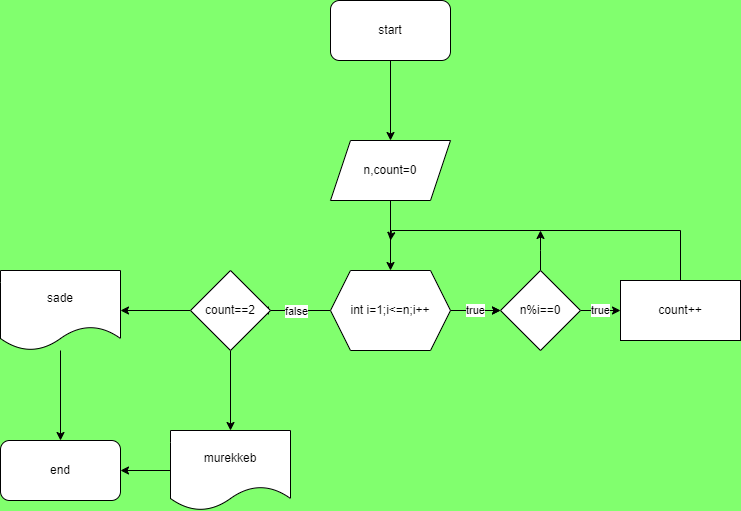

The diagram above was exported from draw.io. Its source (the exported page's mxGraphModel, read from the mxfile embedded in the PNG):
<mxGraphModel dx="1082" dy="677" grid="1" gridSize="10" guides="1" tooltips="1" connect="1" arrows="1" fold="1" page="1" pageScale="1" pageWidth="850" pageHeight="1100" background="#81FF6E" math="0" shadow="0">
  <root>
    <mxCell id="0" />
    <mxCell id="1" parent="0" />
    <mxCell id="Lzg7s_wQiAT1t2SFtm6y-3" value="" style="edgeStyle=orthogonalEdgeStyle;rounded=0;orthogonalLoop=1;jettySize=auto;html=1;" edge="1" parent="1" source="Lzg7s_wQiAT1t2SFtm6y-1" target="Lzg7s_wQiAT1t2SFtm6y-2">
      <mxGeometry relative="1" as="geometry" />
    </mxCell>
    <mxCell id="Lzg7s_wQiAT1t2SFtm6y-1" value="start" style="rounded=1;whiteSpace=wrap;html=1;" vertex="1" parent="1">
      <mxGeometry x="340" y="10" width="120" height="60" as="geometry" />
    </mxCell>
    <mxCell id="Lzg7s_wQiAT1t2SFtm6y-5" value="" style="edgeStyle=orthogonalEdgeStyle;rounded=0;orthogonalLoop=1;jettySize=auto;html=1;" edge="1" parent="1" source="Lzg7s_wQiAT1t2SFtm6y-2" target="Lzg7s_wQiAT1t2SFtm6y-4">
      <mxGeometry relative="1" as="geometry" />
    </mxCell>
    <mxCell id="Lzg7s_wQiAT1t2SFtm6y-2" value="n,count=0" style="shape=parallelogram;perimeter=parallelogramPerimeter;whiteSpace=wrap;html=1;fixedSize=1;" vertex="1" parent="1">
      <mxGeometry x="340" y="150" width="120" height="60" as="geometry" />
    </mxCell>
    <mxCell id="Lzg7s_wQiAT1t2SFtm6y-7" value="" style="edgeStyle=orthogonalEdgeStyle;rounded=0;orthogonalLoop=1;jettySize=auto;html=1;" edge="1" parent="1" source="Lzg7s_wQiAT1t2SFtm6y-4" target="Lzg7s_wQiAT1t2SFtm6y-6">
      <mxGeometry relative="1" as="geometry" />
    </mxCell>
    <mxCell id="Lzg7s_wQiAT1t2SFtm6y-8" value="true" style="edgeStyle=orthogonalEdgeStyle;rounded=0;orthogonalLoop=1;jettySize=auto;html=1;" edge="1" parent="1" source="Lzg7s_wQiAT1t2SFtm6y-4" target="Lzg7s_wQiAT1t2SFtm6y-6">
      <mxGeometry relative="1" as="geometry" />
    </mxCell>
    <mxCell id="Lzg7s_wQiAT1t2SFtm6y-15" value="false" style="edgeStyle=orthogonalEdgeStyle;rounded=0;orthogonalLoop=1;jettySize=auto;html=1;" edge="1" parent="1" source="Lzg7s_wQiAT1t2SFtm6y-4">
      <mxGeometry relative="1" as="geometry">
        <mxPoint x="270" y="320" as="targetPoint" />
      </mxGeometry>
    </mxCell>
    <mxCell id="Lzg7s_wQiAT1t2SFtm6y-4" value="int i=1;i&amp;lt;=n;i++" style="shape=hexagon;perimeter=hexagonPerimeter2;whiteSpace=wrap;html=1;fixedSize=1;" vertex="1" parent="1">
      <mxGeometry x="340" y="280" width="120" height="80" as="geometry" />
    </mxCell>
    <mxCell id="Lzg7s_wQiAT1t2SFtm6y-11" value="true" style="edgeStyle=orthogonalEdgeStyle;rounded=0;orthogonalLoop=1;jettySize=auto;html=1;" edge="1" parent="1" source="Lzg7s_wQiAT1t2SFtm6y-6" target="Lzg7s_wQiAT1t2SFtm6y-10">
      <mxGeometry relative="1" as="geometry" />
    </mxCell>
    <mxCell id="Lzg7s_wQiAT1t2SFtm6y-13" style="edgeStyle=orthogonalEdgeStyle;rounded=0;orthogonalLoop=1;jettySize=auto;html=1;" edge="1" parent="1" source="Lzg7s_wQiAT1t2SFtm6y-6">
      <mxGeometry relative="1" as="geometry">
        <mxPoint x="550" y="240" as="targetPoint" />
      </mxGeometry>
    </mxCell>
    <mxCell id="Lzg7s_wQiAT1t2SFtm6y-6" value="n%i==0" style="rhombus;whiteSpace=wrap;html=1;" vertex="1" parent="1">
      <mxGeometry x="510" y="280" width="80" height="80" as="geometry" />
    </mxCell>
    <mxCell id="Lzg7s_wQiAT1t2SFtm6y-12" style="edgeStyle=orthogonalEdgeStyle;rounded=0;orthogonalLoop=1;jettySize=auto;html=1;" edge="1" parent="1" source="Lzg7s_wQiAT1t2SFtm6y-10">
      <mxGeometry relative="1" as="geometry">
        <mxPoint x="400" y="250" as="targetPoint" />
        <Array as="points">
          <mxPoint x="690" y="240" />
          <mxPoint x="401" y="240" />
        </Array>
      </mxGeometry>
    </mxCell>
    <mxCell id="Lzg7s_wQiAT1t2SFtm6y-10" value="count++" style="rounded=0;whiteSpace=wrap;html=1;" vertex="1" parent="1">
      <mxGeometry x="630" y="290" width="120" height="60" as="geometry" />
    </mxCell>
    <mxCell id="Lzg7s_wQiAT1t2SFtm6y-22" value="" style="edgeStyle=orthogonalEdgeStyle;rounded=0;orthogonalLoop=1;jettySize=auto;html=1;" edge="1" parent="1" source="Lzg7s_wQiAT1t2SFtm6y-18" target="Lzg7s_wQiAT1t2SFtm6y-21">
      <mxGeometry relative="1" as="geometry" />
    </mxCell>
    <mxCell id="Lzg7s_wQiAT1t2SFtm6y-27" value="" style="edgeStyle=orthogonalEdgeStyle;rounded=0;orthogonalLoop=1;jettySize=auto;html=1;" edge="1" parent="1" source="Lzg7s_wQiAT1t2SFtm6y-18" target="Lzg7s_wQiAT1t2SFtm6y-26">
      <mxGeometry relative="1" as="geometry" />
    </mxCell>
    <mxCell id="Lzg7s_wQiAT1t2SFtm6y-18" value="count==2" style="rhombus;whiteSpace=wrap;html=1;" vertex="1" parent="1">
      <mxGeometry x="200" y="280" width="80" height="80" as="geometry" />
    </mxCell>
    <mxCell id="Lzg7s_wQiAT1t2SFtm6y-24" value="" style="edgeStyle=orthogonalEdgeStyle;rounded=0;orthogonalLoop=1;jettySize=auto;html=1;" edge="1" parent="1" source="Lzg7s_wQiAT1t2SFtm6y-21" target="Lzg7s_wQiAT1t2SFtm6y-23">
      <mxGeometry relative="1" as="geometry" />
    </mxCell>
    <mxCell id="Lzg7s_wQiAT1t2SFtm6y-21" value="murekkeb" style="shape=document;whiteSpace=wrap;html=1;boundedLbl=1;" vertex="1" parent="1">
      <mxGeometry x="180" y="440" width="120" height="80" as="geometry" />
    </mxCell>
    <mxCell id="Lzg7s_wQiAT1t2SFtm6y-23" value="end" style="rounded=1;whiteSpace=wrap;html=1;" vertex="1" parent="1">
      <mxGeometry x="10" y="450" width="120" height="60" as="geometry" />
    </mxCell>
    <mxCell id="Lzg7s_wQiAT1t2SFtm6y-28" value="" style="edgeStyle=orthogonalEdgeStyle;rounded=0;orthogonalLoop=1;jettySize=auto;html=1;" edge="1" parent="1" source="Lzg7s_wQiAT1t2SFtm6y-26" target="Lzg7s_wQiAT1t2SFtm6y-23">
      <mxGeometry relative="1" as="geometry" />
    </mxCell>
    <mxCell id="Lzg7s_wQiAT1t2SFtm6y-26" value="sade" style="shape=document;whiteSpace=wrap;html=1;boundedLbl=1;" vertex="1" parent="1">
      <mxGeometry x="10" y="280" width="120" height="80" as="geometry" />
    </mxCell>
  </root>
</mxGraphModel>